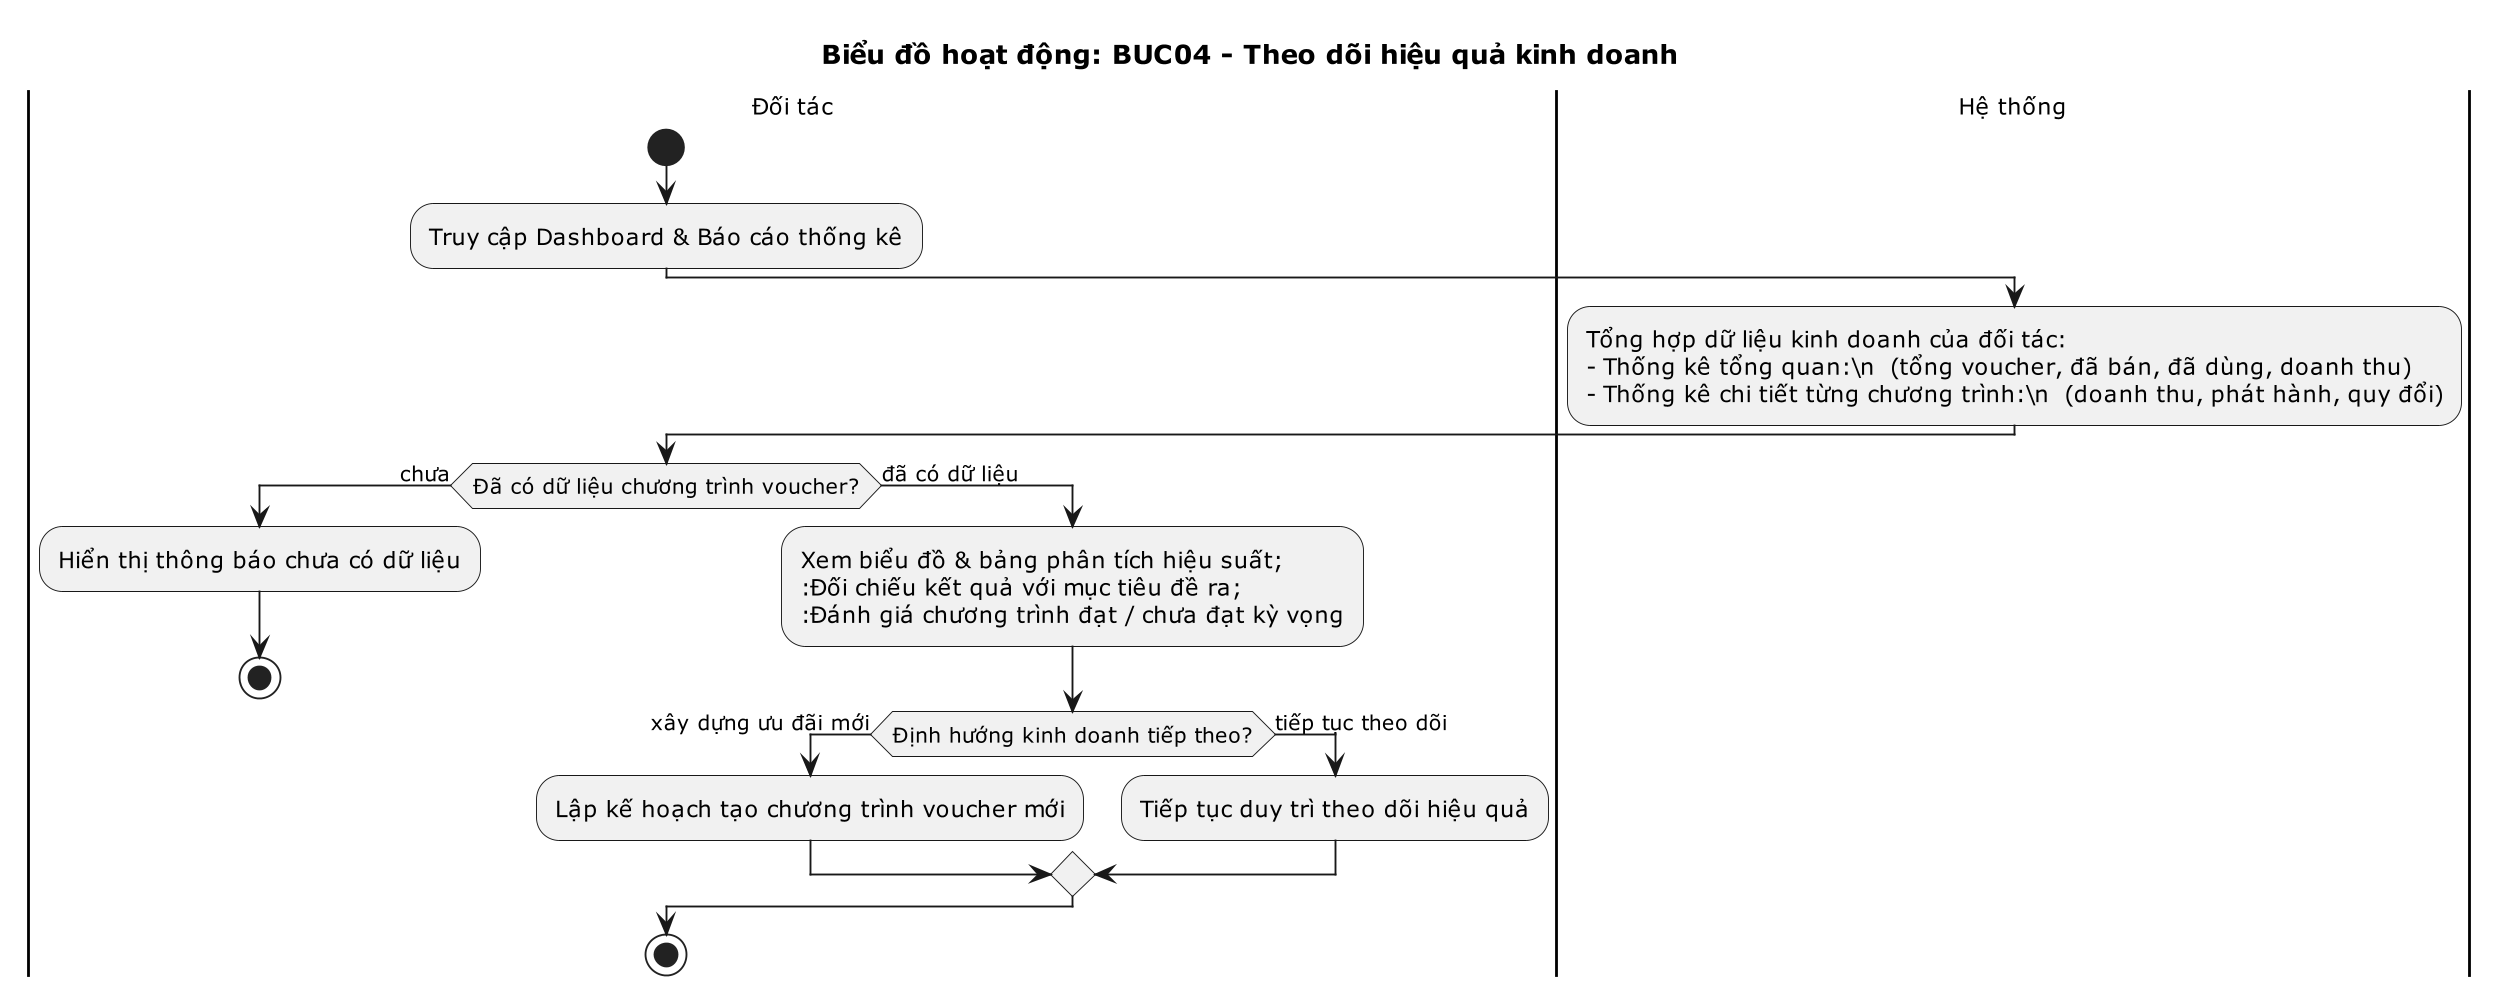

The diagram above was rendered by PlantUML. Its source (embedded in the PNG):
@startuml
title Biểu đồ hoạt động: BUC04 - Theo dõi hiệu quả kinh doanh

skinparam dpi 180
skinparam defaultFontSize 12
skinparam ActivityFontSize 12
skinparam ActivityDiamondFontSize 11
skinparam ArrowFontSize 11

|Đối tác|
start

:Truy cập Dashboard & Báo cáo thống kê;

|Hệ thống|
:Tổng hợp dữ liệu kinh doanh của đối tác:
- Thống kê tổng quan:\n  (tổng voucher, đã bán, đã dùng, doanh thu)
- Thống kê chi tiết từng chương trình:\n  (doanh thu, phát hành, quy đổi);

|Đối tác|
if (Đã có dữ liệu chương trình voucher?) then (chưa)
  :Hiển thị thông báo chưa có dữ liệu;
  stop
else (đã có dữ liệu)
  :Xem biểu đồ & bảng phân tích hiệu suất;\n:Đối chiếu kết quả với mục tiêu đề ra;\n:Đánh giá chương trình đạt / chưa đạt kỳ vọng;

  if (Định hướng kinh doanh tiếp theo?) then (xây dựng ưu đãi mới)
    :Lập kế hoạch tạo chương trình voucher mới;
  else (tiếp tục theo dõi)
    :Tiếp tục duy trì theo dõi hiệu quả;
  endif
endif

stop
@enduml